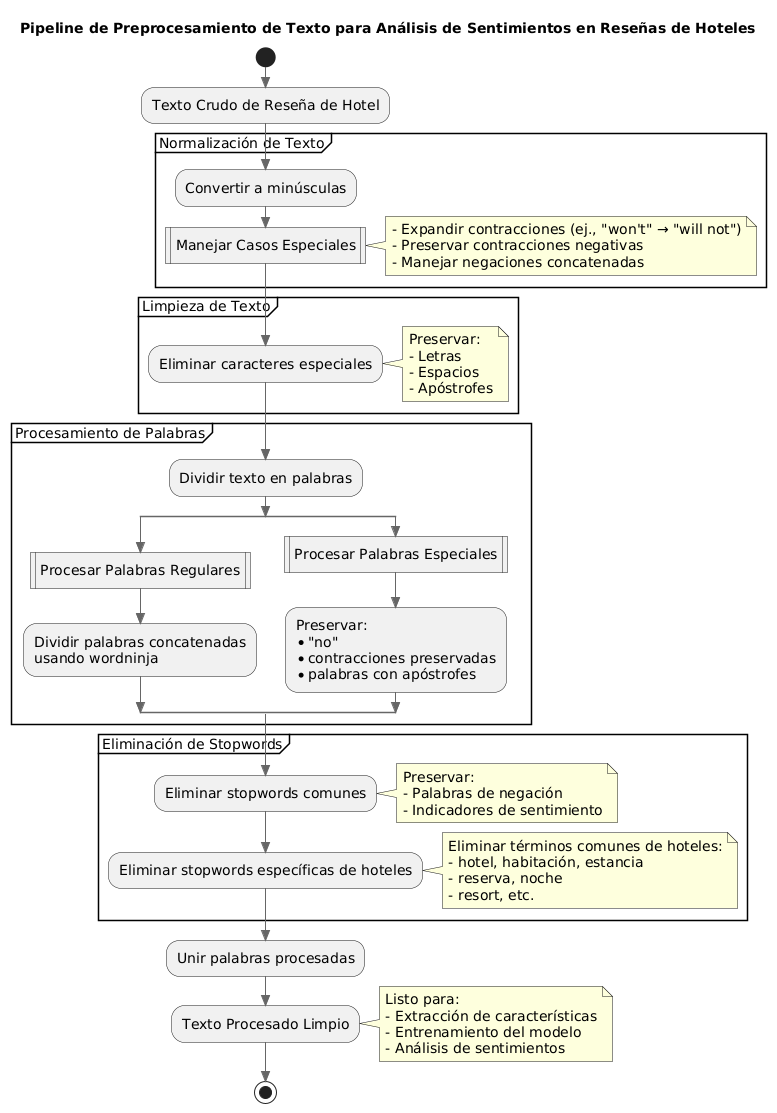

The diagram above was rendered by PlantUML. Its source (embedded in the PNG):
@startuml
skinparam backgroundColor white
skinparam style strictuml
skinparam defaultFontSize 14
skinparam arrowColor #666666
skinparam rectangleBackgroundColor #FEFECE

title Pipeline de Preprocesamiento de Texto para Análisis de Sentimientos en Reseñas de Hoteles

start

:Texto Crudo de Reseña de Hotel;

partition "Normalización de Texto" {
    :Convertir a minúsculas;
    :Manejar Casos Especiales|
    note right
        - Expandir contracciones (ej., "won't" → "will not")
        - Preservar contracciones negativas
        - Manejar negaciones concatenadas
    end note
}

partition "Limpieza de Texto" {
    :Eliminar caracteres especiales;
    note right
        Preservar:
        - Letras
        - Espacios
        - Apóstrofes
    end note
}

partition "Procesamiento de Palabras" {
    :Dividir texto en palabras;

    split
        :Procesar Palabras Regulares|
        :Dividir palabras concatenadas
        usando wordninja;
    split again
        :Procesar Palabras Especiales|
        :Preservar:
        * "no"
        * contracciones preservadas
        * palabras con apóstrofes;
    end split
}

partition "Eliminación de Stopwords" {
    :Eliminar stopwords comunes;
    note right
        Preservar:
        - Palabras de negación
        - Indicadores de sentimiento
    end note

    :Eliminar stopwords específicas de hoteles;
    note right
        Eliminar términos comunes de hoteles:
        - hotel, habitación, estancia
        - reserva, noche
        - resort, etc.
    end note
}

:Unir palabras procesadas;

:Texto Procesado Limpio;
note right
    Listo para:
    - Extracción de características
    - Entrenamiento del modelo
    - Análisis de sentimientos
end note

stop
@enduml